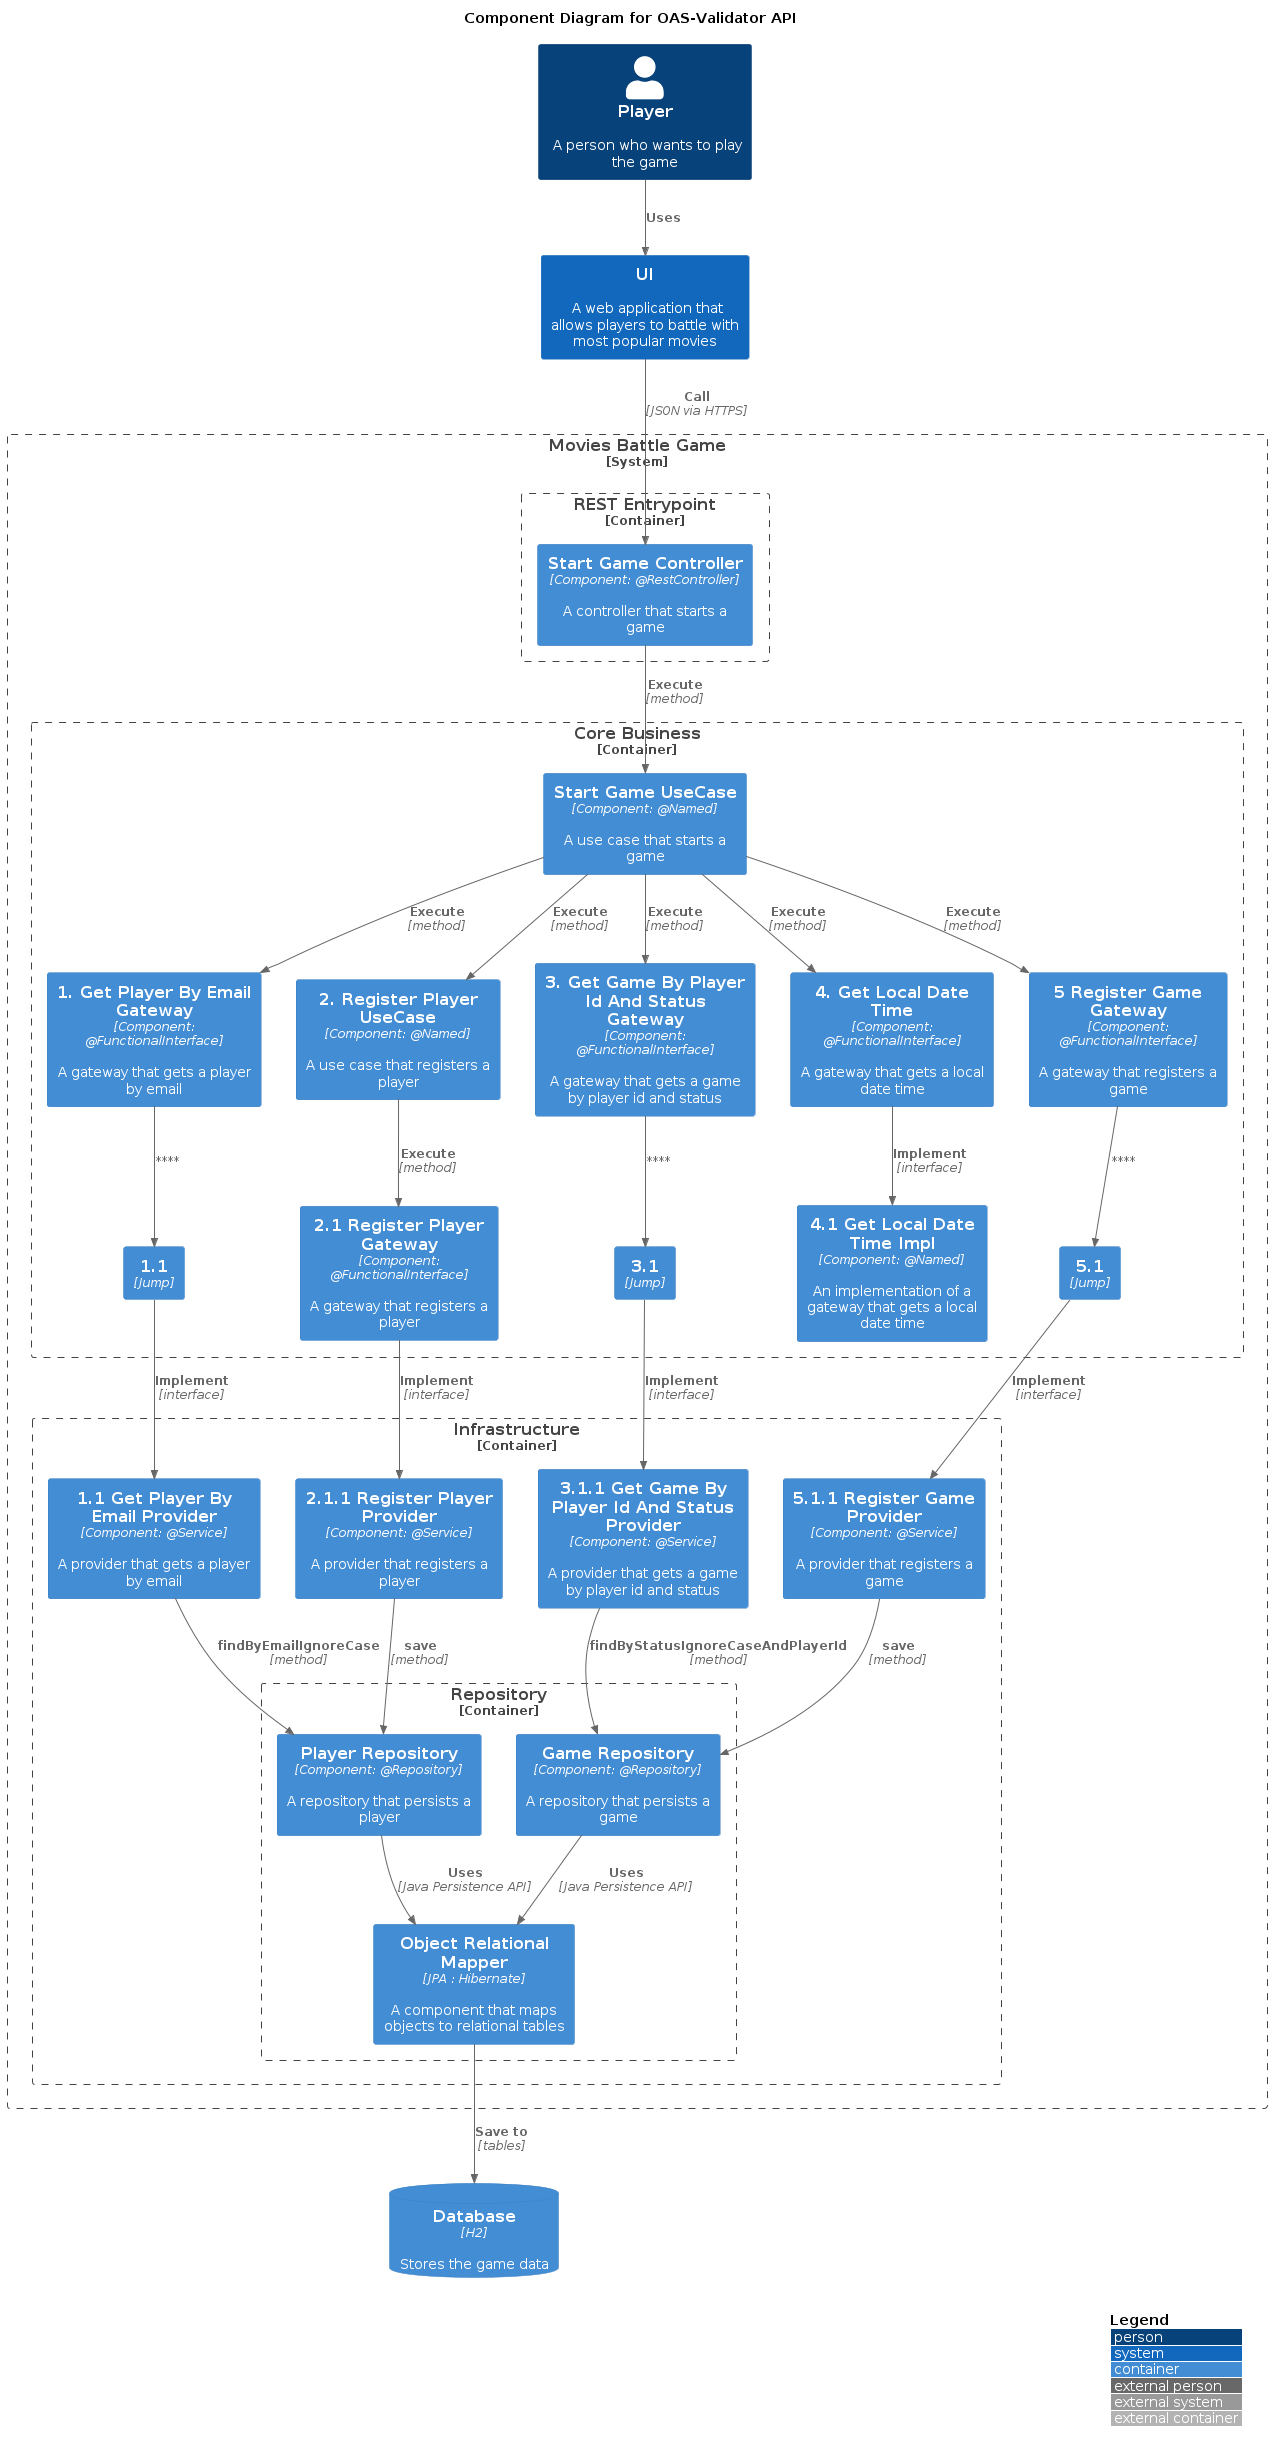

The diagram above was rendered by PlantUML. Its source (embedded in the PNG):
@startuml 03-ComponentDiagram
!include <C4/C4_Container>

/' Level 3: Component diagram
   The Component diagram shows how a container is made up of a number of "components",
   what each of those components are, their responsibilities and the technology/implementation details.
'/

title "Component Diagram for OAS-Validator API"

AddElementTag("storage", $shape=RoundedBoxShape())

LAYOUT_TOP_DOWN()

Person(person, "Player", "A person who wants to play the game")
System(ui, "UI", "A web application that allows players to battle with most popular movies")

System_Boundary(application, "Movies Battle Game", "A game that allows players to battle with most popular movies") {
   Container_Boundary(restEntrypoint, "REST Entrypoint") {
      Container(startGameController, "Start Game Controller", "Component: @RestController", "A controller that starts a game")
   }
   Container_Boundary(core, "Core Business") {
      Container(startGameUseCase, "Start Game UseCase", "Component: @Named", "A use case that starts a game")
      Container(getPlayerByEmailGateway, "1. Get Player By Email Gateway", "Component: @FunctionalInterface", "A gateway that gets a player by email")
      Container(getPlayerByEmailGateway1, "1.1", "Jump")
      Container(registerPlayerUseCase, "2. Register Player UseCase", "Component: @Named", "A use case that registers a player")
      Container(getGameByPlayerIdAndStatusGateway, "3. Get Game By Player Id And Status Gateway", "Component: @FunctionalInterface", "A gateway that gets a game by player id and status")
      Container(getGameByPlayerIdAndStatusGateway1, "3.1", "Jump")
      Container(getLocalDateTime, "4. Get Local Date Time", "Component: @FunctionalInterface", "A gateway that gets a local date time")
      Container(registerPlayerGateway, "2.1 Register Player Gateway", "Component: @FunctionalInterface", "A gateway that registers a player")
      Container(getLocalDateTimeImpl, "4.1 Get Local Date Time Impl", "Component: @Named", "An implementation of a gateway that gets a local date time")
      Container(registerGameGateway, "5 Register Game Gateway", "Component: @FunctionalInterface", "A gateway that registers a game")
      Container(registerGameGateway1, "5.1", "Jump")
   }
   Container_Boundary(infra, "Infrastructure") {
      Container(getPlayerByEmailProvider, "1.1 Get Player By Email Provider", "Component: @Service", "A provider that gets a player by email")
      Container(registerPlayerProvider, "2.1.1 Register Player Provider", "Component: @Service", "A provider that registers a player")
      Container(getGameByPlayerIdAndStatusProvider, "3.1.1 Get Game By Player Id And Status Provider", "Component: @Service", "A provider that gets a game by player id and status")
      Container(registerGameProvider, "5.1.1 Register Game Provider", "Component: @Service", "A provider that registers a game")
      Container_Boundary(repository, "Repository") {
         Container(playerRepository, "Player Repository", "Component: @Repository", "A repository that persists a player")
         Container(gameRepository, "Game Repository", "Component: @Repository", "A repository that persists a game")
         Container(orm, "Object Relational Mapper", "JPA : Hibernate", "A component that maps objects to relational tables")
      }
   }
}

ContainerDb(h2, "Database", "H2", "Stores the game data", $tags = "storage")

Rel_D(person, ui, "Uses")
Rel_D(ui, startGameController, "Call", "JSON via HTTPS")
Rel_D(startGameController, startGameUseCase, "Execute", "method")

Rel_D(startGameUseCase, getPlayerByEmailGateway, "Execute", "method")
Rel_Neighbor(startGameUseCase, registerPlayerUseCase, "Execute", "method")
Rel_D(startGameUseCase, getGameByPlayerIdAndStatusGateway, "Execute", "method")
Rel_D(getGameByPlayerIdAndStatusGateway, getGameByPlayerIdAndStatusGateway1, "", "")

Rel_D(startGameUseCase, getLocalDateTime, "Execute", "method")
Rel_D(startGameUseCase, registerGameGateway, "Execute", "method")
Rel_D(registerGameGateway, registerGameGateway1, "", "")
Rel_D(registerPlayerUseCase, registerPlayerGateway, "Execute", "method")
Rel_D(getLocalDateTime, getLocalDateTimeImpl, "Implement", "interface")

Rel_D(getPlayerByEmailGateway, getPlayerByEmailGateway1, "", "")
Rel_D(getPlayerByEmailGateway1, getPlayerByEmailProvider, "Implement", "interface")

Rel_D(registerPlayerGateway, registerPlayerProvider, "Implement", "interface")
Rel_D(registerGameGateway1, registerGameProvider, "Implement", "interface")
Rel_D(getGameByPlayerIdAndStatusGateway1, getGameByPlayerIdAndStatusProvider, "Implement", "interface")

Rel_D(getPlayerByEmailProvider, playerRepository, "findByEmailIgnoreCase", "method")
Rel_D(registerPlayerProvider, playerRepository, "save", "method")
Rel_D(getGameByPlayerIdAndStatusProvider, gameRepository, "findByStatusIgnoreCaseAndPlayerId", "method")
Rel_D(registerGameProvider, gameRepository, "save", "method")

Rel_D(playerRepository, orm, "Uses", "Java Persistence API")
Rel_D(gameRepository, orm, "Uses", "Java Persistence API")
Rel_D(orm, h2, "Save to", "tables")

Lay_L(registerPlayerUseCase, getPlayerByEmailGateway)
Lay_L(getGameByPlayerIdAndStatusGateway, registerPlayerUseCase)
Lay_L(getLocalDateTime, getGameByPlayerIdAndStatusGateway)

Lay_L(registerPlayerProvider, getPlayerByEmailProvider)
Lay_L(getGameByPlayerIdAndStatusProvider, registerPlayerProvider)
Lay_L(registerGameProvider, getGameByPlayerIdAndStatusProvider)

LAYOUT_WITH_LEGEND()

@enduml